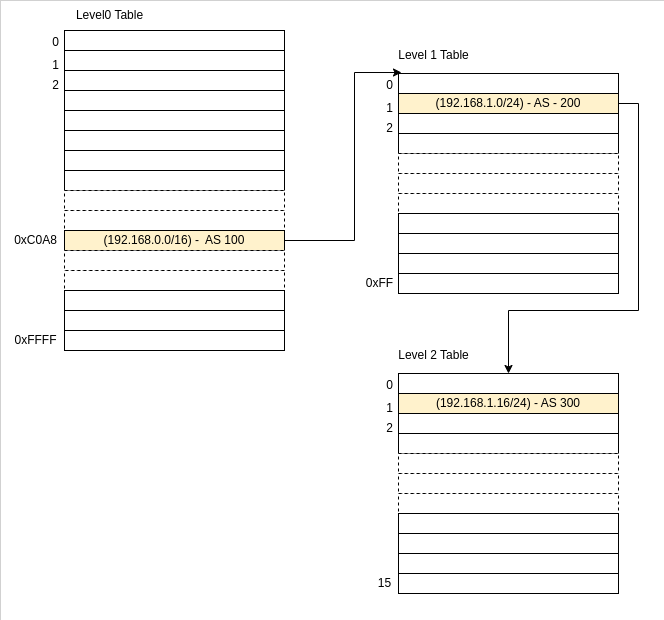

The diagram above was exported from draw.io. Its source (the exported page's mxGraphModel, read from the mxfile embedded in the PNG):
<mxGraphModel dx="1434" dy="963" grid="1" gridSize="10" guides="1" tooltips="1" connect="1" arrows="1" fold="1" page="1" pageScale="1" pageWidth="827" pageHeight="1169" math="0" shadow="0">
  <root>
    <mxCell id="0" />
    <mxCell id="1" parent="0" />
    <mxCell id="zpJ6AGeLmny_TK36RjXs-1" value="" style="rounded=0;whiteSpace=wrap;html=1;strokeWidth=0;" vertex="1" parent="1">
      <mxGeometry x="106" y="50" width="664" height="620" as="geometry" />
    </mxCell>
    <mxCell id="bsl1Pz6pQVszEzKa2_nR-3" value="" style="rounded=0;whiteSpace=wrap;html=1;" parent="1" vertex="1">
      <mxGeometry x="170" y="80" width="220" height="20" as="geometry" />
    </mxCell>
    <mxCell id="bsl1Pz6pQVszEzKa2_nR-4" value="" style="rounded=0;whiteSpace=wrap;html=1;" parent="1" vertex="1">
      <mxGeometry x="170" y="100" width="220" height="20" as="geometry" />
    </mxCell>
    <mxCell id="bsl1Pz6pQVszEzKa2_nR-5" value="" style="rounded=0;whiteSpace=wrap;html=1;" parent="1" vertex="1">
      <mxGeometry x="170" y="120" width="220" height="20" as="geometry" />
    </mxCell>
    <mxCell id="bsl1Pz6pQVszEzKa2_nR-6" value="" style="rounded=0;whiteSpace=wrap;html=1;" parent="1" vertex="1">
      <mxGeometry x="170" y="140" width="220" height="20" as="geometry" />
    </mxCell>
    <mxCell id="bsl1Pz6pQVszEzKa2_nR-7" value="" style="rounded=0;whiteSpace=wrap;html=1;" parent="1" vertex="1">
      <mxGeometry x="170" y="160" width="220" height="20" as="geometry" />
    </mxCell>
    <mxCell id="bsl1Pz6pQVszEzKa2_nR-8" value="" style="rounded=0;whiteSpace=wrap;html=1;" parent="1" vertex="1">
      <mxGeometry x="170" y="180" width="220" height="20" as="geometry" />
    </mxCell>
    <mxCell id="bsl1Pz6pQVszEzKa2_nR-9" value="" style="rounded=0;whiteSpace=wrap;html=1;" parent="1" vertex="1">
      <mxGeometry x="170" y="200" width="220" height="20" as="geometry" />
    </mxCell>
    <mxCell id="bsl1Pz6pQVszEzKa2_nR-10" value="" style="rounded=0;whiteSpace=wrap;html=1;" parent="1" vertex="1">
      <mxGeometry x="170" y="220" width="220" height="20" as="geometry" />
    </mxCell>
    <mxCell id="bsl1Pz6pQVszEzKa2_nR-11" value="" style="rounded=0;whiteSpace=wrap;html=1;" parent="1" vertex="1">
      <mxGeometry x="170" y="380" width="220" height="20" as="geometry" />
    </mxCell>
    <mxCell id="bsl1Pz6pQVszEzKa2_nR-12" value="" style="rounded=0;whiteSpace=wrap;html=1;dashed=1;" parent="1" vertex="1">
      <mxGeometry x="170" y="320" width="220" height="20" as="geometry" />
    </mxCell>
    <mxCell id="bsl1Pz6pQVszEzKa2_nR-13" value="" style="rounded=0;whiteSpace=wrap;html=1;" parent="1" vertex="1">
      <mxGeometry x="170" y="360" width="220" height="20" as="geometry" />
    </mxCell>
    <mxCell id="bsl1Pz6pQVszEzKa2_nR-14" value="" style="rounded=0;whiteSpace=wrap;html=1;" parent="1" vertex="1">
      <mxGeometry x="170" y="340" width="220" height="20" as="geometry" />
    </mxCell>
    <mxCell id="bsl1Pz6pQVszEzKa2_nR-15" value="" style="rounded=0;whiteSpace=wrap;html=1;dashed=1;" parent="1" vertex="1">
      <mxGeometry x="170" y="240" width="220" height="20" as="geometry" />
    </mxCell>
    <mxCell id="bsl1Pz6pQVszEzKa2_nR-16" value="" style="rounded=0;whiteSpace=wrap;html=1;dashed=1;" parent="1" vertex="1">
      <mxGeometry x="170" y="260" width="220" height="20" as="geometry" />
    </mxCell>
    <mxCell id="bsl1Pz6pQVszEzKa2_nR-62" style="edgeStyle=orthogonalEdgeStyle;rounded=0;orthogonalLoop=1;jettySize=auto;html=1;exitX=1;exitY=0.5;exitDx=0;exitDy=0;entryX=0.9;entryY=0.067;entryDx=0;entryDy=0;entryPerimeter=0;" parent="1" source="bsl1Pz6pQVszEzKa2_nR-17" target="bsl1Pz6pQVszEzKa2_nR-35" edge="1">
      <mxGeometry relative="1" as="geometry">
        <Array as="points">
          <mxPoint x="460" y="290" />
          <mxPoint x="460" y="122" />
        </Array>
      </mxGeometry>
    </mxCell>
    <mxCell id="bsl1Pz6pQVszEzKa2_nR-17" value="(192.168.0.0/16) -&amp;nbsp; AS 100" style="rounded=0;whiteSpace=wrap;html=1;fillColor=#FFF2CC;" parent="1" vertex="1">
      <mxGeometry x="170" y="280" width="220" height="20" as="geometry" />
    </mxCell>
    <mxCell id="bsl1Pz6pQVszEzKa2_nR-18" value="" style="rounded=0;whiteSpace=wrap;html=1;dashed=1;" parent="1" vertex="1">
      <mxGeometry x="170" y="300" width="220" height="20" as="geometry" />
    </mxCell>
    <mxCell id="bsl1Pz6pQVszEzKa2_nR-19" value="Level0 Table" style="text;html=1;align=center;verticalAlign=middle;resizable=0;points=[];autosize=1;strokeColor=none;fillColor=none;" parent="1" vertex="1">
      <mxGeometry x="170" y="50" width="90" height="30" as="geometry" />
    </mxCell>
    <mxCell id="bsl1Pz6pQVszEzKa2_nR-20" value="0" style="text;html=1;align=center;verticalAlign=middle;resizable=0;points=[];autosize=1;strokeColor=none;fillColor=none;" parent="1" vertex="1">
      <mxGeometry x="146" y="77" width="30" height="30" as="geometry" />
    </mxCell>
    <mxCell id="bsl1Pz6pQVszEzKa2_nR-21" value="1" style="text;html=1;align=center;verticalAlign=middle;resizable=0;points=[];autosize=1;strokeColor=none;fillColor=none;" parent="1" vertex="1">
      <mxGeometry x="146" y="100" width="30" height="30" as="geometry" />
    </mxCell>
    <mxCell id="bsl1Pz6pQVszEzKa2_nR-26" value="2" style="text;html=1;align=center;verticalAlign=middle;resizable=0;points=[];autosize=1;strokeColor=none;fillColor=none;" parent="1" vertex="1">
      <mxGeometry x="146" y="120" width="30" height="30" as="geometry" />
    </mxCell>
    <mxCell id="bsl1Pz6pQVszEzKa2_nR-27" value="0xFFFF" style="text;html=1;align=center;verticalAlign=middle;resizable=0;points=[];autosize=1;strokeColor=none;fillColor=none;" parent="1" vertex="1">
      <mxGeometry x="106" y="375" width="70" height="30" as="geometry" />
    </mxCell>
    <mxCell id="bsl1Pz6pQVszEzKa2_nR-28" value="0xC0A8" style="text;html=1;align=center;verticalAlign=middle;resizable=0;points=[];autosize=1;strokeColor=none;fillColor=none;" parent="1" vertex="1">
      <mxGeometry x="106" y="275" width="70" height="30" as="geometry" />
    </mxCell>
    <mxCell id="bsl1Pz6pQVszEzKa2_nR-31" value="" style="rounded=0;whiteSpace=wrap;html=1;" parent="1" vertex="1">
      <mxGeometry x="504" y="123" width="220" height="20" as="geometry" />
    </mxCell>
    <mxCell id="bsl1Pz6pQVszEzKa2_nR-78" style="edgeStyle=orthogonalEdgeStyle;rounded=0;orthogonalLoop=1;jettySize=auto;html=1;exitX=1;exitY=0.5;exitDx=0;exitDy=0;" parent="1" source="bsl1Pz6pQVszEzKa2_nR-32" target="bsl1Pz6pQVszEzKa2_nR-63" edge="1">
      <mxGeometry relative="1" as="geometry">
        <Array as="points">
          <mxPoint x="744" y="153" />
          <mxPoint x="744" y="360" />
          <mxPoint x="614" y="360" />
        </Array>
      </mxGeometry>
    </mxCell>
    <mxCell id="bsl1Pz6pQVszEzKa2_nR-32" value="(192.168.1.0/24) - AS - 200" style="rounded=0;whiteSpace=wrap;html=1;fillColor=#fff2cc;strokeColor=#000000;" parent="1" vertex="1">
      <mxGeometry x="504" y="143" width="220" height="20" as="geometry" />
    </mxCell>
    <mxCell id="bsl1Pz6pQVszEzKa2_nR-33" value="" style="rounded=0;whiteSpace=wrap;html=1;" parent="1" vertex="1">
      <mxGeometry x="504" y="163" width="220" height="20" as="geometry" />
    </mxCell>
    <mxCell id="bsl1Pz6pQVszEzKa2_nR-34" value="" style="rounded=0;whiteSpace=wrap;html=1;" parent="1" vertex="1">
      <mxGeometry x="504" y="183" width="220" height="20" as="geometry" />
    </mxCell>
    <mxCell id="bsl1Pz6pQVszEzKa2_nR-35" value="0" style="text;html=1;align=center;verticalAlign=middle;resizable=0;points=[];autosize=1;strokeColor=none;fillColor=none;" parent="1" vertex="1">
      <mxGeometry x="480" y="120" width="30" height="30" as="geometry" />
    </mxCell>
    <mxCell id="bsl1Pz6pQVszEzKa2_nR-36" value="1" style="text;html=1;align=center;verticalAlign=middle;resizable=0;points=[];autosize=1;strokeColor=none;fillColor=none;" parent="1" vertex="1">
      <mxGeometry x="480" y="143" width="30" height="30" as="geometry" />
    </mxCell>
    <mxCell id="bsl1Pz6pQVszEzKa2_nR-37" value="2" style="text;html=1;align=center;verticalAlign=middle;resizable=0;points=[];autosize=1;strokeColor=none;fillColor=none;" parent="1" vertex="1">
      <mxGeometry x="480" y="163" width="30" height="30" as="geometry" />
    </mxCell>
    <mxCell id="bsl1Pz6pQVszEzKa2_nR-38" value="" style="rounded=0;whiteSpace=wrap;html=1;dashed=1;" parent="1" vertex="1">
      <mxGeometry x="504" y="203" width="220" height="20" as="geometry" />
    </mxCell>
    <mxCell id="bsl1Pz6pQVszEzKa2_nR-39" value="" style="rounded=0;whiteSpace=wrap;html=1;dashed=1;" parent="1" vertex="1">
      <mxGeometry x="504" y="223" width="220" height="20" as="geometry" />
    </mxCell>
    <mxCell id="bsl1Pz6pQVszEzKa2_nR-40" value="" style="rounded=0;whiteSpace=wrap;html=1;dashed=1;" parent="1" vertex="1">
      <mxGeometry x="504" y="243" width="220" height="20" as="geometry" />
    </mxCell>
    <mxCell id="bsl1Pz6pQVszEzKa2_nR-52" value="" style="rounded=0;whiteSpace=wrap;html=1;" parent="1" vertex="1">
      <mxGeometry x="504" y="263" width="220" height="20" as="geometry" />
    </mxCell>
    <mxCell id="bsl1Pz6pQVszEzKa2_nR-53" value="" style="rounded=0;whiteSpace=wrap;html=1;" parent="1" vertex="1">
      <mxGeometry x="504" y="283" width="220" height="20" as="geometry" />
    </mxCell>
    <mxCell id="bsl1Pz6pQVszEzKa2_nR-54" value="" style="rounded=0;whiteSpace=wrap;html=1;" parent="1" vertex="1">
      <mxGeometry x="504" y="303" width="220" height="20" as="geometry" />
    </mxCell>
    <mxCell id="bsl1Pz6pQVszEzKa2_nR-55" value="" style="rounded=0;whiteSpace=wrap;html=1;" parent="1" vertex="1">
      <mxGeometry x="504" y="323" width="220" height="20" as="geometry" />
    </mxCell>
    <mxCell id="bsl1Pz6pQVszEzKa2_nR-60" value="0xFF" style="text;html=1;align=center;verticalAlign=middle;resizable=0;points=[];autosize=1;strokeColor=none;fillColor=none;" parent="1" vertex="1">
      <mxGeometry x="460" y="318" width="50" height="30" as="geometry" />
    </mxCell>
    <mxCell id="bsl1Pz6pQVszEzKa2_nR-61" value="Level 1 Table" style="text;html=1;align=center;verticalAlign=middle;resizable=0;points=[];autosize=1;strokeColor=none;fillColor=none;" parent="1" vertex="1">
      <mxGeometry x="494" y="90" width="90" height="30" as="geometry" />
    </mxCell>
    <mxCell id="bsl1Pz6pQVszEzKa2_nR-63" value="" style="rounded=0;whiteSpace=wrap;html=1;" parent="1" vertex="1">
      <mxGeometry x="504" y="423" width="220" height="20" as="geometry" />
    </mxCell>
    <mxCell id="bsl1Pz6pQVszEzKa2_nR-64" value="(192.168.1.16/24) - AS 300" style="rounded=0;whiteSpace=wrap;html=1;fillColor=#fff2cc;strokeColor=#000000;" parent="1" vertex="1">
      <mxGeometry x="504" y="443" width="220" height="20" as="geometry" />
    </mxCell>
    <mxCell id="bsl1Pz6pQVszEzKa2_nR-65" value="" style="rounded=0;whiteSpace=wrap;html=1;" parent="1" vertex="1">
      <mxGeometry x="504" y="463" width="220" height="20" as="geometry" />
    </mxCell>
    <mxCell id="bsl1Pz6pQVszEzKa2_nR-66" value="" style="rounded=0;whiteSpace=wrap;html=1;" parent="1" vertex="1">
      <mxGeometry x="504" y="483" width="220" height="20" as="geometry" />
    </mxCell>
    <mxCell id="bsl1Pz6pQVszEzKa2_nR-67" value="0" style="text;html=1;align=center;verticalAlign=middle;resizable=0;points=[];autosize=1;strokeColor=none;fillColor=none;" parent="1" vertex="1">
      <mxGeometry x="480" y="420" width="30" height="30" as="geometry" />
    </mxCell>
    <mxCell id="bsl1Pz6pQVszEzKa2_nR-68" value="1" style="text;html=1;align=center;verticalAlign=middle;resizable=0;points=[];autosize=1;strokeColor=none;fillColor=none;" parent="1" vertex="1">
      <mxGeometry x="480" y="443" width="30" height="30" as="geometry" />
    </mxCell>
    <mxCell id="bsl1Pz6pQVszEzKa2_nR-69" value="2" style="text;html=1;align=center;verticalAlign=middle;resizable=0;points=[];autosize=1;strokeColor=none;fillColor=none;" parent="1" vertex="1">
      <mxGeometry x="480" y="463" width="30" height="30" as="geometry" />
    </mxCell>
    <mxCell id="bsl1Pz6pQVszEzKa2_nR-70" value="" style="rounded=0;whiteSpace=wrap;html=1;dashed=1;" parent="1" vertex="1">
      <mxGeometry x="504" y="503" width="220" height="20" as="geometry" />
    </mxCell>
    <mxCell id="bsl1Pz6pQVszEzKa2_nR-71" value="" style="rounded=0;whiteSpace=wrap;html=1;dashed=1;" parent="1" vertex="1">
      <mxGeometry x="504" y="523" width="220" height="20" as="geometry" />
    </mxCell>
    <mxCell id="bsl1Pz6pQVszEzKa2_nR-72" value="" style="rounded=0;whiteSpace=wrap;html=1;dashed=1;" parent="1" vertex="1">
      <mxGeometry x="504" y="543" width="220" height="20" as="geometry" />
    </mxCell>
    <mxCell id="bsl1Pz6pQVszEzKa2_nR-73" value="" style="rounded=0;whiteSpace=wrap;html=1;" parent="1" vertex="1">
      <mxGeometry x="504" y="563" width="220" height="20" as="geometry" />
    </mxCell>
    <mxCell id="bsl1Pz6pQVszEzKa2_nR-74" value="" style="rounded=0;whiteSpace=wrap;html=1;" parent="1" vertex="1">
      <mxGeometry x="504" y="583" width="220" height="20" as="geometry" />
    </mxCell>
    <mxCell id="bsl1Pz6pQVszEzKa2_nR-75" value="" style="rounded=0;whiteSpace=wrap;html=1;" parent="1" vertex="1">
      <mxGeometry x="504" y="603" width="220" height="20" as="geometry" />
    </mxCell>
    <mxCell id="bsl1Pz6pQVszEzKa2_nR-76" value="" style="rounded=0;whiteSpace=wrap;html=1;" parent="1" vertex="1">
      <mxGeometry x="504" y="623" width="220" height="20" as="geometry" />
    </mxCell>
    <mxCell id="bsl1Pz6pQVszEzKa2_nR-77" value="Level 2 Table" style="text;html=1;align=center;verticalAlign=middle;resizable=0;points=[];autosize=1;strokeColor=none;fillColor=none;" parent="1" vertex="1">
      <mxGeometry x="494" y="390" width="90" height="30" as="geometry" />
    </mxCell>
    <mxCell id="bsl1Pz6pQVszEzKa2_nR-79" value="15" style="text;html=1;align=center;verticalAlign=middle;resizable=0;points=[];autosize=1;strokeColor=none;fillColor=none;" parent="1" vertex="1">
      <mxGeometry x="470" y="618" width="40" height="30" as="geometry" />
    </mxCell>
  </root>
</mxGraphModel>